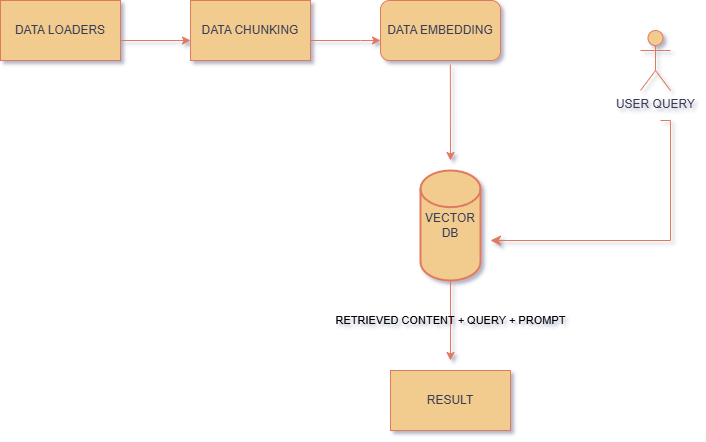

The diagram above was exported from draw.io. Its source (the exported page's mxGraphModel, read from the mxfile embedded in the PNG):
<mxGraphModel dx="1303" dy="659" grid="1" gridSize="10" guides="1" tooltips="1" connect="1" arrows="1" fold="1" page="1" pageScale="1" pageWidth="1100" pageHeight="850" background="light-dark(#FFFFFF,#1A1A1A)" math="0" shadow="1">
  <root>
    <mxCell id="0" />
    <mxCell id="1" parent="0" />
    <mxCell id="9lb7KicUhq99xNQwFr9w-1" value="DATA LOADERS" style="rounded=0;whiteSpace=wrap;html=1;labelBackgroundColor=none;fillColor=#F2CC8F;strokeColor=#E07A5F;fontColor=#393C56;" parent="1" vertex="1">
      <mxGeometry x="70" y="80" width="120" height="60" as="geometry" />
    </mxCell>
    <mxCell id="9lb7KicUhq99xNQwFr9w-2" value="" style="endArrow=classic;html=1;rounded=0;labelBackgroundColor=none;fontColor=default;strokeColor=#E07A5F;" parent="1" edge="1">
      <mxGeometry width="50" height="50" relative="1" as="geometry">
        <mxPoint x="190" y="120" as="sourcePoint" />
        <mxPoint x="260" y="120" as="targetPoint" />
      </mxGeometry>
    </mxCell>
    <mxCell id="9lb7KicUhq99xNQwFr9w-3" value="DATA CHUNKING" style="rounded=0;whiteSpace=wrap;html=1;labelBackgroundColor=none;fillColor=#F2CC8F;strokeColor=#E07A5F;fontColor=#393C56;" parent="1" vertex="1">
      <mxGeometry x="260" y="80" width="120" height="60" as="geometry" />
    </mxCell>
    <mxCell id="9lb7KicUhq99xNQwFr9w-4" value="" style="endArrow=classic;html=1;rounded=0;labelBackgroundColor=none;fontColor=default;strokeColor=#E07A5F;" parent="1" edge="1">
      <mxGeometry width="50" height="50" relative="1" as="geometry">
        <mxPoint x="380" y="120" as="sourcePoint" />
        <mxPoint x="450" y="120" as="targetPoint" />
        <Array as="points">
          <mxPoint x="430" y="120" />
        </Array>
      </mxGeometry>
    </mxCell>
    <mxCell id="9lb7KicUhq99xNQwFr9w-5" value="DATA EMBEDDING" style="rounded=1;whiteSpace=wrap;html=1;labelBackgroundColor=none;fillColor=#F2CC8F;strokeColor=#E07A5F;fontColor=#393C56;" parent="1" vertex="1">
      <mxGeometry x="450" y="80" width="120" height="60" as="geometry" />
    </mxCell>
    <mxCell id="9lb7KicUhq99xNQwFr9w-6" value="VECTOR DB" style="strokeWidth=2;html=1;shape=mxgraph.flowchart.database;whiteSpace=wrap;labelBackgroundColor=none;fillColor=#F2CC8F;strokeColor=#E07A5F;fontColor=#393C56;" parent="1" vertex="1">
      <mxGeometry x="490" y="250" width="60" height="110" as="geometry" />
    </mxCell>
    <mxCell id="9lb7KicUhq99xNQwFr9w-7" value="" style="endArrow=classic;html=1;rounded=0;exitX=0.582;exitY=1.069;exitDx=0;exitDy=0;exitPerimeter=0;labelBackgroundColor=none;fontColor=default;strokeColor=#E07A5F;" parent="1" source="9lb7KicUhq99xNQwFr9w-5" edge="1">
      <mxGeometry width="50" height="50" relative="1" as="geometry">
        <mxPoint x="500" y="220" as="sourcePoint" />
        <mxPoint x="520" y="240" as="targetPoint" />
      </mxGeometry>
    </mxCell>
    <mxCell id="9lb7KicUhq99xNQwFr9w-8" value="USER QUERY" style="shape=umlActor;verticalLabelPosition=bottom;verticalAlign=top;html=1;outlineConnect=0;labelBackgroundColor=none;fillColor=#F2CC8F;strokeColor=#E07A5F;fontColor=#393C56;" parent="1" vertex="1">
      <mxGeometry x="710" y="110" width="30" height="60" as="geometry" />
    </mxCell>
    <mxCell id="9lb7KicUhq99xNQwFr9w-20" value="" style="edgeStyle=segmentEdgeStyle;endArrow=classic;html=1;curved=0;rounded=0;endSize=8;startSize=8;sourcePerimeterSpacing=0;targetPerimeterSpacing=0;labelBackgroundColor=none;fontColor=default;strokeColor=#E07A5F;" parent="1" edge="1">
      <mxGeometry width="100" relative="1" as="geometry">
        <mxPoint x="729.95" y="200" as="sourcePoint" />
        <mxPoint x="559.95" y="320" as="targetPoint" />
        <Array as="points">
          <mxPoint x="740" y="200" />
          <mxPoint x="740" y="320" />
        </Array>
      </mxGeometry>
    </mxCell>
    <mxCell id="9lb7KicUhq99xNQwFr9w-23" value="RETRIEVED CONTENT + QUERY + PROMPT" style="endArrow=classic;html=1;rounded=0;labelBackgroundColor=none;fontColor=default;strokeColor=#E07A5F;" parent="1" edge="1">
      <mxGeometry width="50" height="50" relative="1" as="geometry">
        <mxPoint x="520" y="360" as="sourcePoint" />
        <mxPoint x="520" y="440" as="targetPoint" />
        <Array as="points" />
      </mxGeometry>
    </mxCell>
    <mxCell id="9lb7KicUhq99xNQwFr9w-24" value="RESULT" style="rounded=0;whiteSpace=wrap;html=1;labelBackgroundColor=none;fillColor=#F2CC8F;strokeColor=#E07A5F;fontColor=#393C56;" parent="1" vertex="1">
      <mxGeometry x="460" y="450" width="120" height="60" as="geometry" />
    </mxCell>
  </root>
</mxGraphModel>